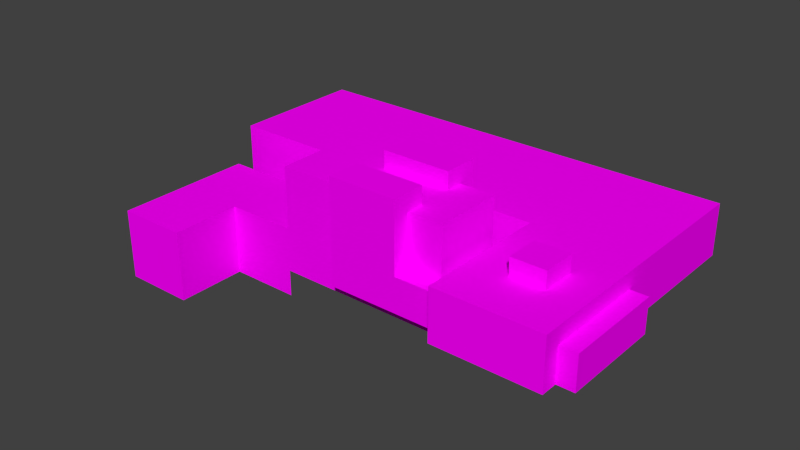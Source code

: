 # Source: io_crimp.blend  (saved by Blender 3.1.7; exported with 4.5.12 LTS)
import bpy
from mathutils import Matrix  # noqa: F401  (used for matrix-valued properties, if any)

bpy.ops.wm.read_factory_settings(use_empty=True)
scene = bpy.context.scene
scene.name = 'Scene'

# ---- collections
col_collection_1 = bpy.data.collections.new('Collection 1'); scene.collection.children.link(col_collection_1)

# ---- images (referenced by path relative to the original .blend; pixels are not part of the script)
import os
ASSET_DIR = os.environ.get("B2B_ASSET_DIR", "")  # directory of the original .blend (textures are referenced by path, not embedded)
HERE = os.path.dirname(os.path.abspath(__file__))  # packed textures are extracted next to this script under _unpacked/

def load_image(name, relpath, width, height, colorspace="sRGB"):
    """Load a texture the original file referenced (path relative to the .blend, or extracted next to this script)."""
    p = next((c for c in (os.path.join(HERE, relpath), os.path.join(ASSET_DIR, relpath)) if relpath and os.path.exists(c)), "")
    if p:
        img = bpy.data.images.load(p, check_existing=True)
        img.name = name
    else:  # same state as the original file: an image datablock whose file is absent (Cycles renders it pink)
        img = bpy.data.images.new(name, width, height)
        img.source = "FILE"
        img.filepath = "//" + (relpath or name)
    img.colorspace_settings.name = colorspace
    return img
img_io_crimp_png = load_image('io_crimp.png', 'io_crimp.png', 1024, 1024, 'sRGB')

# ---- materials (node trees are filled in below, after node groups)
mat_material = bpy.data.materials.new('Material')
mat_material.alpha_threshold = 0.0
mat_material.use_transparent_shadow = False
mat_material.roughness = 0.5
mat_material.line_color = (0.0, 0.0, 0.0, 1.0)

# ---- material node trees
mat_material.use_nodes = True; mat_material.node_tree.nodes.clear()
_N = mat_material.node_tree.nodes; _L = mat_material.node_tree.links
n0 = _N.new('ShaderNodeOutputMaterial'); n0.name = 'Material Output'; n0.location = (300, 300)
n1 = _N.new('ShaderNodeTexImage'); n1.name = 'Image Texture'; n1.location = (-280, 260)
n1.image = img_io_crimp_png
n1.interpolation = 'Closest'
n2 = _N.new('ShaderNodeBsdfDiffuse'); n2.name = 'Diffuse BSDF'; n2.location = (10, 300)
_L.new(n2.outputs[0], n0.inputs[0])
_L.new(n1.outputs[0], n2.inputs[0])
n0.is_active_output = True

# ---- world
world_world = bpy.data.worlds.new('World'); scene.world = world_world
world_world.color = (0.05088, 0.05088, 0.05088)
world_world.use_sun_shadow = False
world_world.sun_shadow_jitter_overblur = 0.0
world_world.cycles.sampling_method = 'MANUAL'
world_world.cycles.sample_map_resolution = 256

# ---- meshes
me_crimp = bpy.data.meshes.new('crimp')
me_crimp.from_pydata([(0.4375, -0.1875, -0.03125), (0.4375, -0.1875, 0.03125), (1.49e-08, -0.1875, -0.03125), (7.451e-08, -0.1875, 0.03125), (0.4375, 9.984e-06, -0.03125), (0.4375, 9.984e-06, 0.03125), (1.49e-08, 9.999e-06, -0.03125), (7.451e-08, 1.001e-05, 0.03125), (1.009e-05, -0.0625, 0.03125), (1.009e-05, -0.0625, -0.1562), (0.125, -0.0625, 0.03125), (0.125, -0.0625, -0.1562), (1.009e-05, 2.235e-08, 0.03125), (1.009e-05, -7.451e-09, -0.1562), (0.125, 7.451e-09, 0.03125), (0.125, -2.98e-08, -0.1563), (1.009e-05, -0.1875, 0.03125), (1.045e-05, -0.1875, -0.1562), (0.125, -0.1875, 0.03125), (0.125, -0.1875, -0.1562), (1.009e-05, -0.125, 0.03125), (1.045e-05, -0.125, -0.1562), (0.125, -0.125, 0.03125), (0.125, -0.125, -0.1562), (-0.4062, -0.4688, -0.0625), (-0.4062, -0.4688, 0.03125), (0.4062, -0.4688, -0.0625), (0.4062, -0.4688, 0.03125), (-0.4062, -0.2188, -0.0625), (-0.4062, -0.2188, 0.03125), (0.4062, -0.2188, -0.0625), (0.4062, -0.2188, 0.03125), (0.2125, -0.2188, -0.0625), (0.2125, -0.2188, 0.03125), (0.4062, -0.2188, -0.0625), (0.4062, -0.2188, 0.03125), (0.2125, 0.03125, -0.0625), (0.2125, 0.03125, 0.03125), (0.4062, 0.03125, -0.0625), (0.4062, 0.03125, 0.03125), (0.2812, -0.125, -0.09375), (0.2812, -0.125, 0.03125), (0.3438, -0.125, -0.09375), (0.3438, -0.125, 0.03125), (0.2812, -0.0625, -0.09375), (0.2812, -0.0625, 0.03125), (0.3438, -0.0625, -0.09375), (0.3438, -0.0625, 0.03125)], [], [(0, 1, 3, 2), (2, 3, 7, 6), (6, 7, 5, 4), (2, 6, 4, 0), (8, 9, 11, 10), (10, 11, 15, 14), (14, 15, 13, 12), (12, 13, 9, 8), (15, 11, 9, 13), (16, 17, 19, 18), (18, 19, 23, 22), (22, 23, 21, 20), (20, 21, 17, 16), (23, 19, 17, 21), (26, 27, 25, 24), (30, 28, 29, 31), (26, 30, 31, 27), (25, 29, 28, 24), (24, 28, 30, 26), (0, 4, 5, 1), (38, 36, 37, 39), (34, 38, 39, 35), (33, 37, 36, 32), (32, 36, 38, 34), (42, 43, 41, 40), (46, 44, 45, 47), (42, 46, 47, 43), (41, 45, 44, 40), (40, 44, 46, 42)])
_uv = me_crimp.uv_layers.new(name='UVMap')
_uv.uv.foreach_set('vector', [0.0, 0.9688, 0.03125, 0.9688, 0.03125, 0.75, 0.0, 0.75, 0.03125, 0.75, 0.03125, 0.7188, 0.125, 0.7188, 0.125, 0.75, 0.125, 0.75, 0.1562, 0.75, 0.1562, 0.9688, 0.125, 0.9688, 0.03125, 0.75, 0.125, 0.75, 0.125, 0.9688, 0.03125, 0.9688, 0.2812, 0.5312, 0.375, 0.5312, 0.375, 0.5938, 0.2812, 0.5938, 0.2812, 0.5938, 0.375, 0.5938, 0.375, 0.625, 0.2812, 0.625, 0.5312, 0.5938, 0.4375, 0.5938, 0.4375, 0.5312, 0.5312, 0.5312, 0.2812, 0.5, 0.375, 0.5, 0.375, 0.5312, 0.2812, 0.5312, 0.4375, 0.5938, 0.375, 0.5938, 0.375, 0.5312, 0.4375, 0.5312, 0.0, 0.5312, 0.09375, 0.5312, 0.09375, 0.5938, 0.0, 0.5938, 0.25, 0.625, 0.1562, 0.625, 0.1562, 0.5938, 0.25, 0.5938, 0.25, 0.5938, 0.1562, 0.5938, 0.1562, 0.5312, 0.25, 0.5312, 0.25, 0.5312, 0.1562, 0.5312, 0.1562, 0.5, 0.25, 0.5, 0.09375, 0.5312, 0.1562, 0.5312, 0.1562, 0.5938, 0.09375, 0.5938, 0.5938, 0.9688, 0.5938, 1.0, 0.1875, 1.0, 0.1875, 0.9688, 0.5938, 0.8438, 0.1875, 0.8438, 0.1875, 0.8125, 0.5938, 0.8125, 0.5938, 0.9688, 0.5938, 0.8438, 0.625, 0.8438, 0.625, 0.9688, 0.1562, 0.9688, 0.1562, 0.8438, 0.1875, 0.8438, 0.1875, 0.9688, 0.1875, 0.9688, 0.1875, 0.8438, 0.5938, 0.8438, 0.5938, 0.9688, 0.03125, 0.9688, 0.125, 0.9688, 0.125, 1.0, 0.03125, 1.0, 0.5938, 0.6562, 0.5, 0.6562, 0.5, 0.625, 0.5938, 0.625, 0.5938, 0.7812, 0.5938, 0.6562, 0.625, 0.6562, 0.625, 0.7812, 0.4688, 0.7812, 0.4688, 0.6562, 0.5, 0.6562, 0.5, 0.7812, 0.5, 0.7812, 0.5, 0.6562, 0.5938, 0.6562, 0.5938, 0.7812, 0.4062, 0.75, 0.4062, 0.7812, 0.375, 0.7812, 0.375, 0.75, 0.4062, 0.7188, 0.375, 0.7188, 0.375, 0.6875, 0.4062, 0.6875, 0.4062, 0.75, 0.4062, 0.7188, 0.4375, 0.7188, 0.4375, 0.75, 0.3438, 0.75, 0.3438, 0.7188, 0.375, 0.7188, 0.375, 0.75, 0.375, 0.75, 0.375, 0.7188, 0.4062, 0.7188, 0.4062, 0.75])
me_crimp.materials.append(mat_material)
me_crimp.use_remesh_fix_poles = True
me_crimp.use_remesh_preserve_attributes = False
me_crimp.update()
me_redalloy = bpy.data.meshes.new('redalloy')
me_redalloy.from_pydata([(-0.0625, -0.125, -0.0625), (-0.0625, -0.125, 0.125), (-0.0625, 0.1875, -0.0625), (-0.0625, 0.1875, 0.125), (0.0625, -0.125, -0.0625), (0.0625, -0.125, 0.125), (0.0625, 0.1875, -0.0625), (0.0625, 0.1875, 0.125), (-0.0625, -0.3751, -0.1094), (-0.0625, -0.3751, 0.01563), (-0.0625, -0.125, -0.1094), (-0.0625, -0.125, 0.01563), (0.0625, -0.3751, -0.1094), (0.0625, -0.3751, 0.01563), (0.0625, -0.125, -0.1094), (0.0625, -0.125, 0.01563), (0.2739, 0.3361, -7.451e-08), (0.1875, -0.375, -0.1094), (0.1875, -0.375, 0.01563), (0.0625, -0.375, -0.1094), (0.0625, -0.375, 0.01563), (0.1875, -0.25, -0.1094), (0.1875, -0.25, 0.01563), (0.0625, -0.25, -0.1094), (0.0625, -0.25, 0.01563)], [], [(0, 1, 3, 2), (2, 3, 7, 6), (6, 7, 5, 4), (4, 5, 1, 0), (8, 9, 11, 10), (7, 3, 1, 5), (14, 15, 13, 12), (12, 13, 9, 8), (15, 11, 9, 13), (17, 18, 20, 19), (23, 24, 22, 21), (21, 22, 18, 17), (24, 20, 18, 22)])
_uv = me_redalloy.uv_layers.new(name='UVMap')
_uv.uv.foreach_set('vector', [0.2812, 0.4688, 0.2812, 0.375, 0.4375, 0.375, 0.4375, 0.4688, 0.5312, 0.375, 0.4375, 0.375, 0.4375, 0.3125, 0.5312, 0.3125, 0.4375, 0.2188, 0.4375, 0.3125, 0.2812, 0.3125, 0.2812, 0.2188, 0.1875, 0.3125, 0.2812, 0.3125, 0.2812, 0.375, 0.1875, 0.375, 0.0625, 0.4375, 0.0625, 0.375, 0.1875, 0.375, 0.1875, 0.4375, 0.4375, 0.3125, 0.4375, 0.375, 0.2812, 0.375, 0.2812, 0.3125, 0.1875, 0.25, 0.1875, 0.3125, 0.0625, 0.3125, 0.0625, 0.25, 0.0, 0.3125, 0.0625, 0.3125, 0.0625, 0.375, 0.0, 0.375, 0.1875, 0.3125, 0.1875, 0.375, 0.0625, 0.375, 0.0625, 0.3125, 0.0, 0.125, 0.0625, 0.125, 0.0625, 0.1875, 0.0, 0.1875, 0.1875, 0.1875, 0.125, 0.1875, 0.125, 0.125, 0.1875, 0.125, 0.125, 0.0625, 0.125, 0.125, 0.0625, 0.125, 0.0625, 0.0625, 0.125, 0.25, 0.0625, 0.25, 0.0625, 0.1875, 0.125, 0.1875])
me_redalloy.materials.append(mat_material)
me_redalloy.use_remesh_fix_poles = True
me_redalloy.use_remesh_preserve_attributes = False
me_redalloy.update()

# ---- objects
ob_crimp = bpy.data.objects.new('crimp', me_crimp)
ob_redalloy = bpy.data.objects.new('redalloy', me_redalloy)

# ---- transforms, parenting, visibility, modifiers, constraints
ob_crimp.location = (0.0, 0.0, 0.0)
ob_crimp.rotation_euler = (-3.142, -0.0, 0.0)
ob_redalloy.location = (5.96e-08, 0.09375, -4.47e-08)
ob_redalloy.rotation_euler = (0.0, -0.0, -1.571)

# ---- collection membership
scene.collection.objects.link(ob_crimp)
scene.collection.objects.link(ob_redalloy)

# ---- scene / render settings (as saved in the file)
scene.frame_start = 1; scene.frame_end = 250; scene.frame_set(110)
scene.render.engine = 'BLENDER_EEVEE_NEXT'
scene.render.image_settings.color_mode = 'RGB'
scene.render.image_settings.compression = 90
scene.render.resolution_percentage = 50
scene.render.dither_intensity = 0.0
scene.cycles.use_denoising = False
scene.cycles.samples = 10
scene.cycles.sampling_pattern = 'TABULATED_SOBOL'
scene.cycles.light_sampling_threshold = 0.0
scene.cycles.use_adaptive_sampling = False
scene.cycles.use_light_tree = False
scene.cycles.blur_glossy = 0.0
scene.cycles.pixel_filter_type = 'GAUSSIAN'
scene.cycles.sample_clamp_indirect = 0.0
scene.view_settings.view_transform = 'Standard'
bpy.context.view_layer.update()

# ---- added for rendering (the .blend has no active camera and no usable light): camera, sun
cam_auto = bpy.data.cameras.new('AutoCamera')
cam_auto.lens = 50.0
cam_auto.sensor_width = 36.0
cam_auto.clip_end = 1000.0
ob_auto_camera = bpy.data.objects.new('AutoCamera', cam_auto)
scene.collection.objects.link(ob_auto_camera)
ob_auto_camera.location = (1.03063, -1.07368, 0.835438)
ob_auto_camera.rotation_euler = (1.09748, -7.21219e-08, 0.694738)
scene.camera = ob_auto_camera
light_auto_sun = bpy.data.lights.new('AutoSun', 'SUN')
light_auto_sun.energy = 3.0
light_auto_sun.angle = 0.0523599
ob_auto_sun = bpy.data.objects.new('AutoSun', light_auto_sun)
scene.collection.objects.link(ob_auto_sun)
ob_auto_sun.rotation_euler = (0.872665, 0.174533, 0.523599)
bpy.context.view_layer.update()
